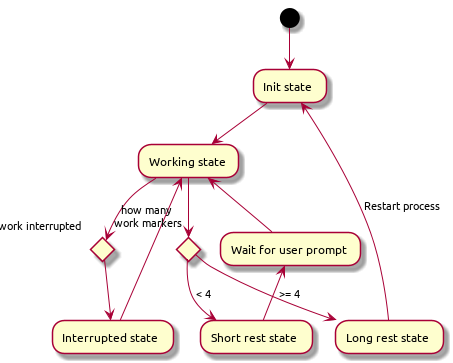

The diagram above was rendered by PlantUML. Its source (embedded in the PNG):
@startuml
(*) -down-> "Init state"
-down-> Working state

if "work interrupted" then
  -down-> Interrupted state
  -up-> Working state
endif

if "how many \nwork markers" then
  -right->[< 4] "Short rest state"
  -up-> Wait for user prompt
  -up-> Working state
else
  -down->[>= 4] "Long rest state"
  -up->[Restart process] "Init state"
endif
@enduml